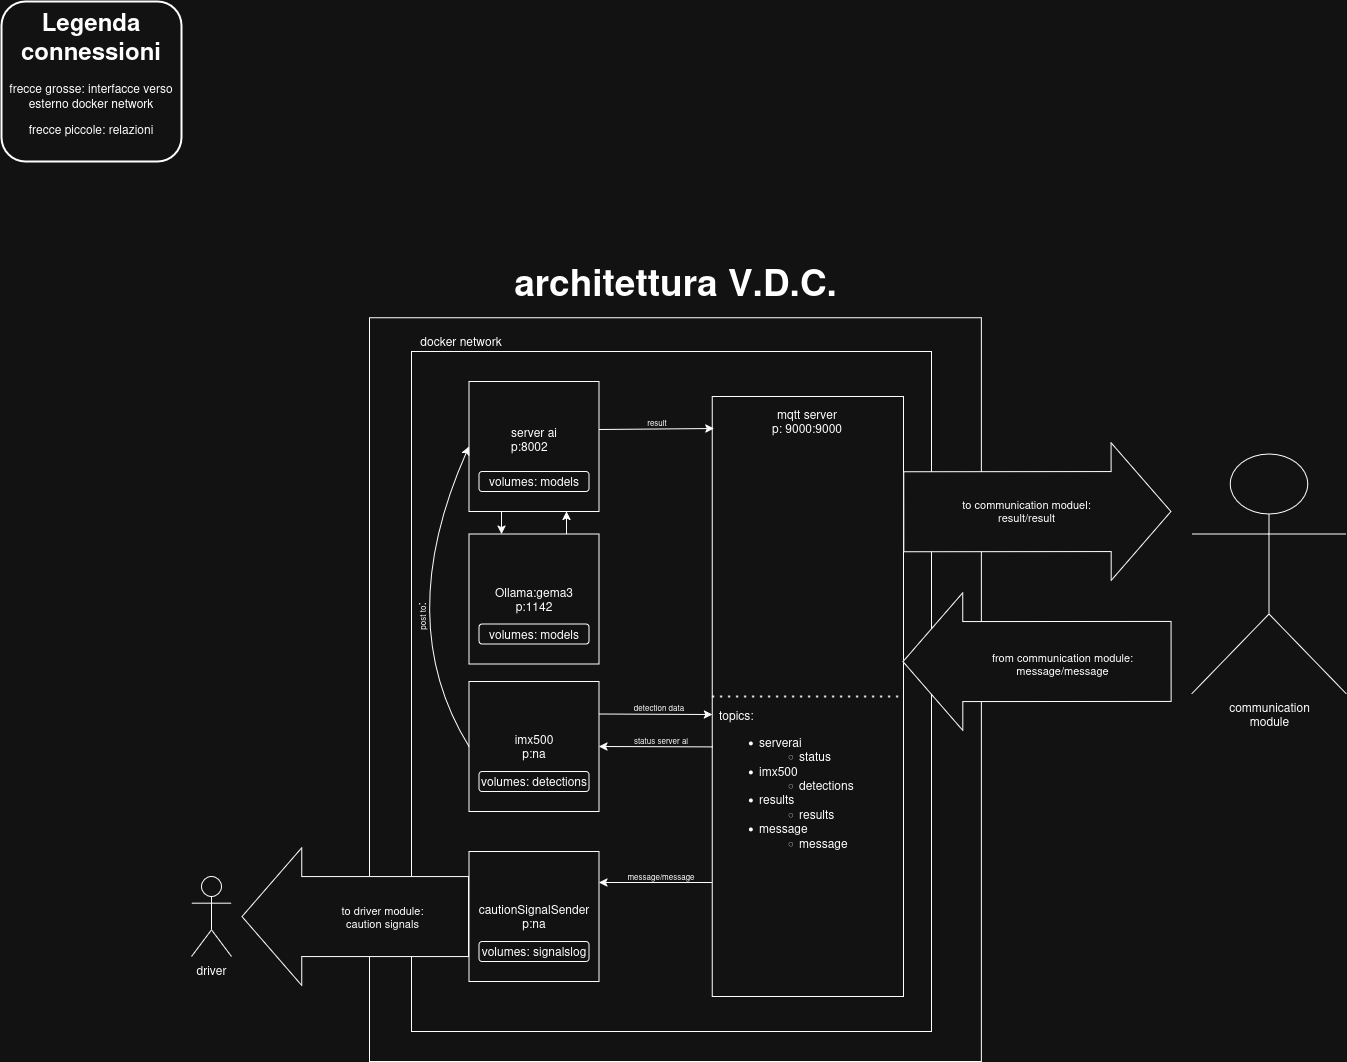

The diagram above was exported from draw.io. Its source (the exported page's mxGraphModel, read from the mxfile embedded in the PNG):
<mxGraphModel dx="2092" dy="1223" grid="1" gridSize="10" guides="1" tooltips="1" connect="1" arrows="1" fold="1" page="1" pageScale="1" pageWidth="850" pageHeight="1100" background="none" math="0" shadow="0">
  <root>
    <mxCell id="0" />
    <mxCell id="1" parent="0" />
    <mxCell id="-V0e8_Z9zwkUaSWNIYDI-68" value="" style="rounded=0;whiteSpace=wrap;html=1;" parent="1" vertex="1">
      <mxGeometry x="448.12" y="496.25" width="611.88" height="743.75" as="geometry" />
    </mxCell>
    <mxCell id="-V0e8_Z9zwkUaSWNIYDI-64" value="" style="rounded=0;whiteSpace=wrap;html=1;" parent="1" vertex="1">
      <mxGeometry x="490" y="530" width="520" height="680" as="geometry" />
    </mxCell>
    <mxCell id="-V0e8_Z9zwkUaSWNIYDI-1" value="driver" style="shape=umlActor;verticalLabelPosition=bottom;verticalAlign=top;html=1;outlineConnect=0;" parent="1" vertex="1">
      <mxGeometry x="270" y="1055" width="40" height="80" as="geometry" />
    </mxCell>
    <mxCell id="-V0e8_Z9zwkUaSWNIYDI-2" value="" style="shape=umlActor;verticalLabelPosition=bottom;verticalAlign=top;html=1;outlineConnect=0;" parent="1" vertex="1">
      <mxGeometry x="1270" y="632.5" width="155" height="240" as="geometry" />
    </mxCell>
    <mxCell id="-V0e8_Z9zwkUaSWNIYDI-23" value="&lt;h1 style=&quot;margin-top: 0px;&quot;&gt;Legenda connessioni&lt;/h1&gt;&lt;p style=&quot;&quot;&gt;frecce grosse: interfacce verso esterno docker network&lt;/p&gt;&lt;p&gt;frecce piccole: relazioni&lt;/p&gt;" style="text;html=1;whiteSpace=wrap;overflow=hidden;rounded=1;strokeColor=default;strokeWidth=2;align=center;" parent="1" vertex="1">
      <mxGeometry x="80" y="180" width="180" height="160" as="geometry" />
    </mxCell>
    <mxCell id="-V0e8_Z9zwkUaSWNIYDI-27" value="&lt;div&gt;communication &lt;br&gt;&lt;/div&gt;&lt;div&gt;module&lt;/div&gt;" style="text;html=1;align=center;verticalAlign=middle;resizable=0;points=[];autosize=1;strokeColor=none;fillColor=none;" parent="1" vertex="1">
      <mxGeometry x="1297.5" y="872.5" width="100" height="40" as="geometry" />
    </mxCell>
    <mxCell id="-V0e8_Z9zwkUaSWNIYDI-32" value="docker network" style="text;html=1;align=center;verticalAlign=middle;whiteSpace=wrap;rounded=0;" parent="1" vertex="1">
      <mxGeometry x="490" y="505" width="100" height="30" as="geometry" />
    </mxCell>
    <mxCell id="-V0e8_Z9zwkUaSWNIYDI-33" value="&lt;div align=&quot;left&quot;&gt;server ai&lt;/div&gt;&lt;div align=&quot;left&quot;&gt;p:8002&lt;/div&gt;&lt;div align=&quot;left&quot;&gt;&lt;br&gt;&lt;/div&gt;" style="whiteSpace=wrap;html=1;aspect=fixed;" parent="1" vertex="1">
      <mxGeometry x="547.5" y="560" width="130" height="130" as="geometry" />
    </mxCell>
    <mxCell id="-V0e8_Z9zwkUaSWNIYDI-34" value="volumes: models" style="rounded=1;whiteSpace=wrap;html=1;" parent="1" vertex="1">
      <mxGeometry x="557.5" y="650" width="110" height="20" as="geometry" />
    </mxCell>
    <mxCell id="-V0e8_Z9zwkUaSWNIYDI-35" value="&lt;div&gt;Ollama:gema3&lt;/div&gt;&lt;div&gt;p:1142&lt;/div&gt;" style="whiteSpace=wrap;html=1;aspect=fixed;" parent="1" vertex="1">
      <mxGeometry x="547.5" y="712.5" width="130" height="130" as="geometry" />
    </mxCell>
    <mxCell id="-V0e8_Z9zwkUaSWNIYDI-36" value="volumes: models" style="rounded=1;whiteSpace=wrap;html=1;" parent="1" vertex="1">
      <mxGeometry x="557.5" y="802.5" width="110" height="20" as="geometry" />
    </mxCell>
    <mxCell id="-V0e8_Z9zwkUaSWNIYDI-37" value="&lt;div&gt;imx500&lt;/div&gt;&lt;div&gt;p:na&lt;/div&gt;" style="whiteSpace=wrap;html=1;aspect=fixed;" parent="1" vertex="1">
      <mxGeometry x="547.5" y="860" width="130" height="130" as="geometry" />
    </mxCell>
    <mxCell id="-V0e8_Z9zwkUaSWNIYDI-38" value="volumes: detections" style="rounded=1;whiteSpace=wrap;html=1;" parent="1" vertex="1">
      <mxGeometry x="557.5" y="950" width="110" height="20" as="geometry" />
    </mxCell>
    <mxCell id="-V0e8_Z9zwkUaSWNIYDI-39" value="" style="curved=1;endArrow=classic;html=1;rounded=0;entryX=0;entryY=0.5;entryDx=0;entryDy=0;exitX=0;exitY=0.5;exitDx=0;exitDy=0;" parent="1" source="-V0e8_Z9zwkUaSWNIYDI-37" target="-V0e8_Z9zwkUaSWNIYDI-33" edge="1">
      <mxGeometry width="50" height="50" relative="1" as="geometry">
        <mxPoint x="670" y="800" as="sourcePoint" />
        <mxPoint x="720" y="750" as="targetPoint" />
        <Array as="points">
          <mxPoint x="470" y="800" />
        </Array>
      </mxGeometry>
    </mxCell>
    <mxCell id="-V0e8_Z9zwkUaSWNIYDI-40" value="" style="endArrow=classic;html=1;rounded=0;entryX=0.75;entryY=1;entryDx=0;entryDy=0;exitX=0.75;exitY=0;exitDx=0;exitDy=0;" parent="1" source="-V0e8_Z9zwkUaSWNIYDI-35" target="-V0e8_Z9zwkUaSWNIYDI-33" edge="1">
      <mxGeometry width="50" height="50" relative="1" as="geometry">
        <mxPoint x="670" y="800" as="sourcePoint" />
        <mxPoint x="720" y="750" as="targetPoint" />
      </mxGeometry>
    </mxCell>
    <mxCell id="-V0e8_Z9zwkUaSWNIYDI-41" value="" style="endArrow=classic;html=1;rounded=0;entryX=0.25;entryY=0;entryDx=0;entryDy=0;exitX=0.25;exitY=1;exitDx=0;exitDy=0;" parent="1" source="-V0e8_Z9zwkUaSWNIYDI-33" target="-V0e8_Z9zwkUaSWNIYDI-35" edge="1">
      <mxGeometry width="50" height="50" relative="1" as="geometry">
        <mxPoint x="640" y="723" as="sourcePoint" />
        <mxPoint x="640" y="700" as="targetPoint" />
      </mxGeometry>
    </mxCell>
    <mxCell id="-V0e8_Z9zwkUaSWNIYDI-43" value="" style="rounded=0;whiteSpace=wrap;html=1;rotation=90;" parent="1" vertex="1">
      <mxGeometry x="586.25" y="779.38" width="600" height="191.25" as="geometry" />
    </mxCell>
    <mxCell id="-V0e8_Z9zwkUaSWNIYDI-44" value="&lt;div&gt;mqtt server&lt;/div&gt;&lt;div&gt;p: 9000:9000&lt;/div&gt;" style="text;html=1;align=center;verticalAlign=middle;whiteSpace=wrap;rounded=0;" parent="1" vertex="1">
      <mxGeometry x="796.25" y="585" width="180" height="30" as="geometry" />
    </mxCell>
    <mxCell id="-V0e8_Z9zwkUaSWNIYDI-47" value="" style="endArrow=none;dashed=1;html=1;dashPattern=1 3;strokeWidth=2;rounded=0;entryX=0.5;entryY=0;entryDx=0;entryDy=0;exitX=0.5;exitY=1;exitDx=0;exitDy=0;" parent="1" source="-V0e8_Z9zwkUaSWNIYDI-43" target="-V0e8_Z9zwkUaSWNIYDI-43" edge="1">
      <mxGeometry width="50" height="50" relative="1" as="geometry">
        <mxPoint x="670" y="800" as="sourcePoint" />
        <mxPoint x="720" y="750" as="targetPoint" />
      </mxGeometry>
    </mxCell>
    <mxCell id="-V0e8_Z9zwkUaSWNIYDI-48" value="&lt;div&gt;topics:&lt;/div&gt;&lt;div&gt;&lt;ul&gt;&lt;li&gt;serverai&lt;/li&gt;&lt;ul&gt;&lt;li&gt;status&lt;/li&gt;&lt;/ul&gt;&lt;li&gt;imx500&lt;/li&gt;&lt;ul&gt;&lt;li&gt;detections&lt;/li&gt;&lt;/ul&gt;&lt;li&gt;results&lt;/li&gt;&lt;ul&gt;&lt;li&gt;results&lt;/li&gt;&lt;/ul&gt;&lt;li&gt;message&lt;/li&gt;&lt;ul&gt;&lt;li&gt;message&lt;/li&gt;&lt;/ul&gt;&lt;/ul&gt;&lt;/div&gt;" style="text;html=1;align=left;verticalAlign=middle;whiteSpace=wrap;rounded=0;" parent="1" vertex="1">
      <mxGeometry x="796.25" y="887.5" width="171.87" height="152.5" as="geometry" />
    </mxCell>
    <mxCell id="-V0e8_Z9zwkUaSWNIYDI-49" value="" style="endArrow=classic;html=1;rounded=0;entryX=0.53;entryY=0.998;entryDx=0;entryDy=0;entryPerimeter=0;exitX=1;exitY=0.25;exitDx=0;exitDy=0;" parent="1" source="-V0e8_Z9zwkUaSWNIYDI-37" target="-V0e8_Z9zwkUaSWNIYDI-43" edge="1">
      <mxGeometry width="50" height="50" relative="1" as="geometry">
        <mxPoint x="670" y="860" as="sourcePoint" />
        <mxPoint x="720" y="810" as="targetPoint" />
      </mxGeometry>
    </mxCell>
    <mxCell id="-V0e8_Z9zwkUaSWNIYDI-50" value="" style="endArrow=classic;html=1;rounded=0;entryX=1;entryY=0.5;entryDx=0;entryDy=0;exitX=0.584;exitY=0.997;exitDx=0;exitDy=0;exitPerimeter=0;" parent="1" source="-V0e8_Z9zwkUaSWNIYDI-43" target="-V0e8_Z9zwkUaSWNIYDI-37" edge="1">
      <mxGeometry width="50" height="50" relative="1" as="geometry">
        <mxPoint x="750" y="925" as="sourcePoint" />
        <mxPoint x="816" y="880" as="targetPoint" />
      </mxGeometry>
    </mxCell>
    <mxCell id="-V0e8_Z9zwkUaSWNIYDI-51" value="&lt;font style=&quot;font-size: 8px;&quot;&gt;detection data&lt;/font&gt;" style="text;html=1;align=center;verticalAlign=middle;whiteSpace=wrap;rounded=0;" parent="1" vertex="1">
      <mxGeometry x="708" y="870" width="60" height="30" as="geometry" />
    </mxCell>
    <mxCell id="-V0e8_Z9zwkUaSWNIYDI-52" value="status server ai" style="text;html=1;align=center;verticalAlign=middle;whiteSpace=wrap;rounded=0;fontSize=8;" parent="1" vertex="1">
      <mxGeometry x="700" y="904" width="80" height="30" as="geometry" />
    </mxCell>
    <mxCell id="-V0e8_Z9zwkUaSWNIYDI-53" value="" style="endArrow=classic;html=1;rounded=0;entryX=0.851;entryY=0.99;entryDx=0;entryDy=0;entryPerimeter=0;exitX=1;exitY=0.25;exitDx=0;exitDy=0;" parent="1" edge="1">
      <mxGeometry width="50" height="50" relative="1" as="geometry">
        <mxPoint x="677.5" y="608" as="sourcePoint" />
        <mxPoint x="792.5" y="607" as="targetPoint" />
      </mxGeometry>
    </mxCell>
    <mxCell id="-V0e8_Z9zwkUaSWNIYDI-55" value="result" style="text;html=1;align=center;verticalAlign=middle;whiteSpace=wrap;rounded=0;fontSize=8;" parent="1" vertex="1">
      <mxGeometry x="706" y="586" width="60" height="30" as="geometry" />
    </mxCell>
    <mxCell id="-V0e8_Z9zwkUaSWNIYDI-56" value="&lt;font style=&quot;font-size: 8px;&quot;&gt;post to&lt;/font&gt;:" style="text;html=1;align=center;verticalAlign=middle;whiteSpace=wrap;rounded=0;rotation=-90;" parent="1" vertex="1">
      <mxGeometry x="470" y="780" width="60" height="30" as="geometry" />
    </mxCell>
    <mxCell id="-V0e8_Z9zwkUaSWNIYDI-57" value="" style="shape=flexArrow;endArrow=classic;html=1;rounded=0;exitX=0.5;exitY=0;exitDx=0;exitDy=0;width=80;endSize=19.59166666666667;endWidth=56.66666666666667;textShadow=0;labelBorderColor=none;fillColor=default;" parent="1" edge="1">
      <mxGeometry width="50" height="50" relative="1" as="geometry">
        <mxPoint x="981.875" y="690.2550000000001" as="sourcePoint" />
        <mxPoint x="1250" y="690" as="targetPoint" />
      </mxGeometry>
    </mxCell>
    <mxCell id="-V0e8_Z9zwkUaSWNIYDI-60" value="&lt;div&gt;to communication moduel:&lt;/div&gt;&lt;div&gt;result/result&lt;/div&gt;" style="edgeLabel;html=1;align=center;verticalAlign=middle;resizable=0;points=[];" parent="-V0e8_Z9zwkUaSWNIYDI-57" vertex="1" connectable="0">
      <mxGeometry x="-0.1309" y="12" relative="1" as="geometry">
        <mxPoint x="5" y="11" as="offset" />
      </mxGeometry>
    </mxCell>
    <mxCell id="-V0e8_Z9zwkUaSWNIYDI-62" value="" style="shape=flexArrow;endArrow=classic;html=1;rounded=0;width=80;endSize=19.59166666666667;endWidth=56.66666666666667;textShadow=0;labelBorderColor=none;fillColor=default;entryX=0.442;entryY=0.005;entryDx=0;entryDy=0;entryPerimeter=0;" parent="1" target="-V0e8_Z9zwkUaSWNIYDI-43" edge="1">
      <mxGeometry width="50" height="50" relative="1" as="geometry">
        <mxPoint x="1250" y="840" as="sourcePoint" />
        <mxPoint x="1338.125" y="842.5" as="targetPoint" />
      </mxGeometry>
    </mxCell>
    <mxCell id="-V0e8_Z9zwkUaSWNIYDI-63" value="&lt;div&gt;from communication module:&lt;/div&gt;&lt;div&gt;message/message&lt;/div&gt;" style="edgeLabel;html=1;align=center;verticalAlign=middle;resizable=0;points=[];" parent="-V0e8_Z9zwkUaSWNIYDI-62" vertex="1" connectable="0">
      <mxGeometry x="-0.1309" y="12" relative="1" as="geometry">
        <mxPoint x="7" y="-10" as="offset" />
      </mxGeometry>
    </mxCell>
    <mxCell id="-V0e8_Z9zwkUaSWNIYDI-66" value="&lt;div&gt;cautionSignalSender&lt;/div&gt;&lt;div&gt;p:na&lt;/div&gt;" style="whiteSpace=wrap;html=1;aspect=fixed;" parent="1" vertex="1">
      <mxGeometry x="547.5" y="1030" width="130" height="130" as="geometry" />
    </mxCell>
    <mxCell id="-V0e8_Z9zwkUaSWNIYDI-67" value="volumes: signalslog" style="rounded=1;whiteSpace=wrap;html=1;" parent="1" vertex="1">
      <mxGeometry x="557.5" y="1120" width="110" height="20" as="geometry" />
    </mxCell>
    <mxCell id="-V0e8_Z9zwkUaSWNIYDI-72" value="" style="endArrow=classic;html=1;rounded=0;entryX=1;entryY=0.5;entryDx=0;entryDy=0;exitX=0.584;exitY=0.997;exitDx=0;exitDy=0;exitPerimeter=0;" parent="1" edge="1">
      <mxGeometry width="50" height="50" relative="1" as="geometry">
        <mxPoint x="790.5" y="1061" as="sourcePoint" />
        <mxPoint x="677.5" y="1061" as="targetPoint" />
      </mxGeometry>
    </mxCell>
    <mxCell id="-V0e8_Z9zwkUaSWNIYDI-73" value="message/message" style="text;html=1;align=center;verticalAlign=middle;whiteSpace=wrap;rounded=0;fontSize=8;" parent="1" vertex="1">
      <mxGeometry x="699.5" y="1040" width="80" height="30" as="geometry" />
    </mxCell>
    <mxCell id="-V0e8_Z9zwkUaSWNIYDI-74" value="" style="shape=flexArrow;endArrow=classic;html=1;rounded=0;exitX=0;exitY=0.5;exitDx=0;exitDy=0;width=80;endSize=19.59166666666667;endWidth=56.66666666666667;textShadow=0;labelBorderColor=none;fillColor=default;" parent="1" source="-V0e8_Z9zwkUaSWNIYDI-66" edge="1">
      <mxGeometry width="50" height="50" relative="1" as="geometry">
        <mxPoint x="221.88" y="1070.255" as="sourcePoint" />
        <mxPoint x="320" y="1095" as="targetPoint" />
      </mxGeometry>
    </mxCell>
    <mxCell id="-V0e8_Z9zwkUaSWNIYDI-75" value="&lt;div&gt;to driver module:&lt;/div&gt;&lt;div&gt;caution signals&lt;/div&gt;" style="edgeLabel;html=1;align=center;verticalAlign=middle;resizable=0;points=[];" parent="-V0e8_Z9zwkUaSWNIYDI-74" vertex="1" connectable="0">
      <mxGeometry x="-0.1309" y="12" relative="1" as="geometry">
        <mxPoint x="11" y="-12" as="offset" />
      </mxGeometry>
    </mxCell>
    <mxCell id="KWXzl1NEmYXseFc9qMha-1" value="&lt;font style=&quot;font-size: 37px;&quot;&gt;&lt;b&gt;architettura V.D.C.&lt;/b&gt;&lt;/font&gt;" style="text;html=1;align=center;verticalAlign=middle;resizable=0;points=[];autosize=1;strokeColor=none;fillColor=none;" vertex="1" parent="1">
      <mxGeometry x="579.06" y="430" width="350" height="60" as="geometry" />
    </mxCell>
  </root>
</mxGraphModel>